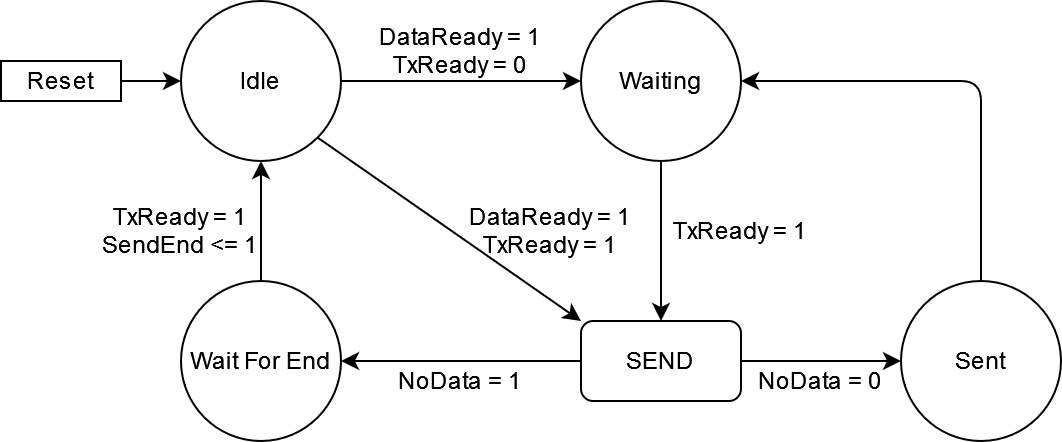

The diagram above was exported from draw.io. Its source (the exported page's mxGraphModel, read from the mxfile embedded in the PNG):
<mxGraphModel dx="710" dy="398" grid="1" gridSize="10" guides="1" tooltips="1" connect="1" arrows="1" fold="1" page="1" pageScale="1" pageWidth="850" pageHeight="1100" math="0" shadow="0">
  <root>
    <mxCell id="0" />
    <mxCell id="1" parent="0" />
    <mxCell id="5OugIS2SkRYx22zBb0D2-1" style="edgeStyle=orthogonalEdgeStyle;rounded=0;orthogonalLoop=1;jettySize=auto;html=1;exitX=1;exitY=0.5;exitDx=0;exitDy=0;" edge="1" parent="1" source="5OugIS2SkRYx22zBb0D2-3" target="5OugIS2SkRYx22zBb0D2-6">
      <mxGeometry relative="1" as="geometry" />
    </mxCell>
    <mxCell id="5OugIS2SkRYx22zBb0D2-3" value="Idle" style="ellipse;whiteSpace=wrap;html=1;aspect=fixed;" vertex="1" parent="1">
      <mxGeometry x="120" y="60" width="80" height="80" as="geometry" />
    </mxCell>
    <mxCell id="5OugIS2SkRYx22zBb0D2-4" style="edgeStyle=orthogonalEdgeStyle;rounded=0;orthogonalLoop=1;jettySize=auto;html=1;exitX=0.5;exitY=1;exitDx=0;exitDy=0;entryX=0.5;entryY=0;entryDx=0;entryDy=0;" edge="1" parent="1" source="5OugIS2SkRYx22zBb0D2-6" target="5OugIS2SkRYx22zBb0D2-31">
      <mxGeometry relative="1" as="geometry">
        <mxPoint x="360" y="200" as="targetPoint" />
        <Array as="points" />
      </mxGeometry>
    </mxCell>
    <mxCell id="5OugIS2SkRYx22zBb0D2-6" value="Waiting" style="ellipse;whiteSpace=wrap;html=1;aspect=fixed;" vertex="1" parent="1">
      <mxGeometry x="320" y="60" width="80" height="80" as="geometry" />
    </mxCell>
    <mxCell id="5OugIS2SkRYx22zBb0D2-34" style="edgeStyle=orthogonalEdgeStyle;rounded=1;orthogonalLoop=1;jettySize=auto;html=1;exitX=0.5;exitY=0;exitDx=0;exitDy=0;entryX=1;entryY=0.5;entryDx=0;entryDy=0;" edge="1" parent="1" source="5OugIS2SkRYx22zBb0D2-8" target="5OugIS2SkRYx22zBb0D2-6">
      <mxGeometry relative="1" as="geometry" />
    </mxCell>
    <mxCell id="5OugIS2SkRYx22zBb0D2-8" value="&lt;div&gt;Sent&lt;/div&gt;" style="ellipse;whiteSpace=wrap;html=1;aspect=fixed;" vertex="1" parent="1">
      <mxGeometry x="480" y="200" width="80" height="80" as="geometry" />
    </mxCell>
    <mxCell id="5OugIS2SkRYx22zBb0D2-38" style="edgeStyle=orthogonalEdgeStyle;rounded=0;orthogonalLoop=1;jettySize=auto;html=1;exitX=0.5;exitY=0;exitDx=0;exitDy=0;entryX=0.5;entryY=1;entryDx=0;entryDy=0;" edge="1" parent="1" source="5OugIS2SkRYx22zBb0D2-11" target="5OugIS2SkRYx22zBb0D2-3">
      <mxGeometry relative="1" as="geometry" />
    </mxCell>
    <mxCell id="5OugIS2SkRYx22zBb0D2-11" value="Wait For End" style="ellipse;whiteSpace=wrap;html=1;aspect=fixed;" vertex="1" parent="1">
      <mxGeometry x="120" y="200" width="80" height="80" as="geometry" />
    </mxCell>
    <mxCell id="5OugIS2SkRYx22zBb0D2-42" value="" style="edgeStyle=orthogonalEdgeStyle;rounded=0;orthogonalLoop=1;jettySize=auto;html=1;" edge="1" parent="1" source="5OugIS2SkRYx22zBb0D2-13" target="5OugIS2SkRYx22zBb0D2-3">
      <mxGeometry relative="1" as="geometry" />
    </mxCell>
    <mxCell id="5OugIS2SkRYx22zBb0D2-13" value="Reset" style="rounded=0;whiteSpace=wrap;html=1;" vertex="1" parent="1">
      <mxGeometry x="30" y="90" width="60" height="20" as="geometry" />
    </mxCell>
    <mxCell id="5OugIS2SkRYx22zBb0D2-19" value="&lt;div&gt;DataReady = 1&lt;/div&gt;&lt;div&gt;TxReady = 0&lt;br&gt;&lt;/div&gt;" style="text;html=1;strokeColor=none;fillColor=none;align=center;verticalAlign=middle;whiteSpace=wrap;rounded=0;" vertex="1" parent="1">
      <mxGeometry x="210" y="70" width="100" height="30" as="geometry" />
    </mxCell>
    <mxCell id="5OugIS2SkRYx22zBb0D2-25" value="" style="endArrow=classic;html=1;rounded=0;entryX=0;entryY=0;entryDx=0;entryDy=0;exitX=1;exitY=1;exitDx=0;exitDy=0;" edge="1" parent="1" source="5OugIS2SkRYx22zBb0D2-3" target="5OugIS2SkRYx22zBb0D2-31">
      <mxGeometry width="50" height="50" relative="1" as="geometry">
        <mxPoint x="190" y="130" as="sourcePoint" />
        <mxPoint x="320" y="220" as="targetPoint" />
      </mxGeometry>
    </mxCell>
    <mxCell id="5OugIS2SkRYx22zBb0D2-26" value="&lt;div&gt;DataReady = 1&lt;/div&gt;&lt;div&gt;TxReady = 1&lt;/div&gt;" style="text;html=1;strokeColor=none;fillColor=none;align=center;verticalAlign=middle;whiteSpace=wrap;rounded=0;" vertex="1" parent="1">
      <mxGeometry x="250" y="160" width="110" height="30" as="geometry" />
    </mxCell>
    <mxCell id="5OugIS2SkRYx22zBb0D2-27" value="&lt;div&gt;TxReady = 1&lt;/div&gt;" style="text;html=1;strokeColor=none;fillColor=none;align=center;verticalAlign=middle;whiteSpace=wrap;rounded=0;" vertex="1" parent="1">
      <mxGeometry x="360" y="160" width="80" height="30" as="geometry" />
    </mxCell>
    <mxCell id="5OugIS2SkRYx22zBb0D2-33" style="edgeStyle=orthogonalEdgeStyle;rounded=0;orthogonalLoop=1;jettySize=auto;html=1;exitX=1;exitY=0.5;exitDx=0;exitDy=0;entryX=0;entryY=0.5;entryDx=0;entryDy=0;" edge="1" parent="1" source="5OugIS2SkRYx22zBb0D2-31" target="5OugIS2SkRYx22zBb0D2-8">
      <mxGeometry relative="1" as="geometry" />
    </mxCell>
    <mxCell id="5OugIS2SkRYx22zBb0D2-40" style="edgeStyle=orthogonalEdgeStyle;rounded=0;orthogonalLoop=1;jettySize=auto;html=1;exitX=0;exitY=0.5;exitDx=0;exitDy=0;entryX=1;entryY=0.5;entryDx=0;entryDy=0;" edge="1" parent="1" source="5OugIS2SkRYx22zBb0D2-31" target="5OugIS2SkRYx22zBb0D2-11">
      <mxGeometry relative="1" as="geometry" />
    </mxCell>
    <mxCell id="5OugIS2SkRYx22zBb0D2-31" value="SEND" style="rounded=1;whiteSpace=wrap;html=1;glass=0;" vertex="1" parent="1">
      <mxGeometry x="320" y="220" width="80" height="40" as="geometry" />
    </mxCell>
    <mxCell id="5OugIS2SkRYx22zBb0D2-35" value="NoData = 0" style="text;html=1;strokeColor=none;fillColor=none;align=center;verticalAlign=middle;whiteSpace=wrap;rounded=0;" vertex="1" parent="1">
      <mxGeometry x="400" y="240" width="80" height="20" as="geometry" />
    </mxCell>
    <mxCell id="5OugIS2SkRYx22zBb0D2-37" value="NoData = 1" style="text;html=1;strokeColor=none;fillColor=none;align=center;verticalAlign=middle;whiteSpace=wrap;rounded=0;" vertex="1" parent="1">
      <mxGeometry x="220" y="240" width="80" height="20" as="geometry" />
    </mxCell>
    <mxCell id="5OugIS2SkRYx22zBb0D2-39" value="&lt;div&gt;TxReady = 1&lt;/div&gt;&lt;div&gt;SendEnd &amp;lt;= 1&lt;br&gt;&lt;/div&gt;" style="text;html=1;strokeColor=none;fillColor=none;align=center;verticalAlign=middle;whiteSpace=wrap;rounded=0;" vertex="1" parent="1">
      <mxGeometry x="80" y="160" width="80" height="30" as="geometry" />
    </mxCell>
  </root>
</mxGraphModel>